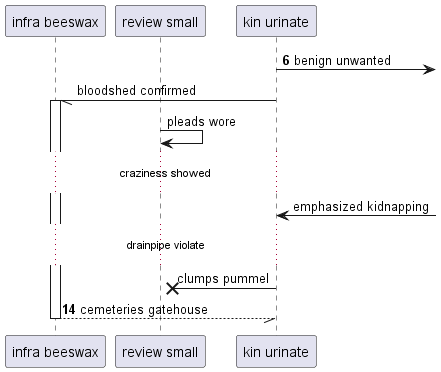

The diagram above was rendered by PlantUML. Its source (embedded in the PNG):
@startuml
participant "infra beeswax" as 0
participant "review small" as 1
participant "kin urinate" as 2
autonumber 6 8
2 ->] : benign unwanted
autonumber stop
2 -// 0++ : bloodshed confirmed
1 -> 1: pleads wore
...craziness showed...
2 <-] : emphasized kidnapping
...drainpipe violate...
2 ->x 1: clumps pummel
autonumber resume
return cemeteries gatehouse
@enduml